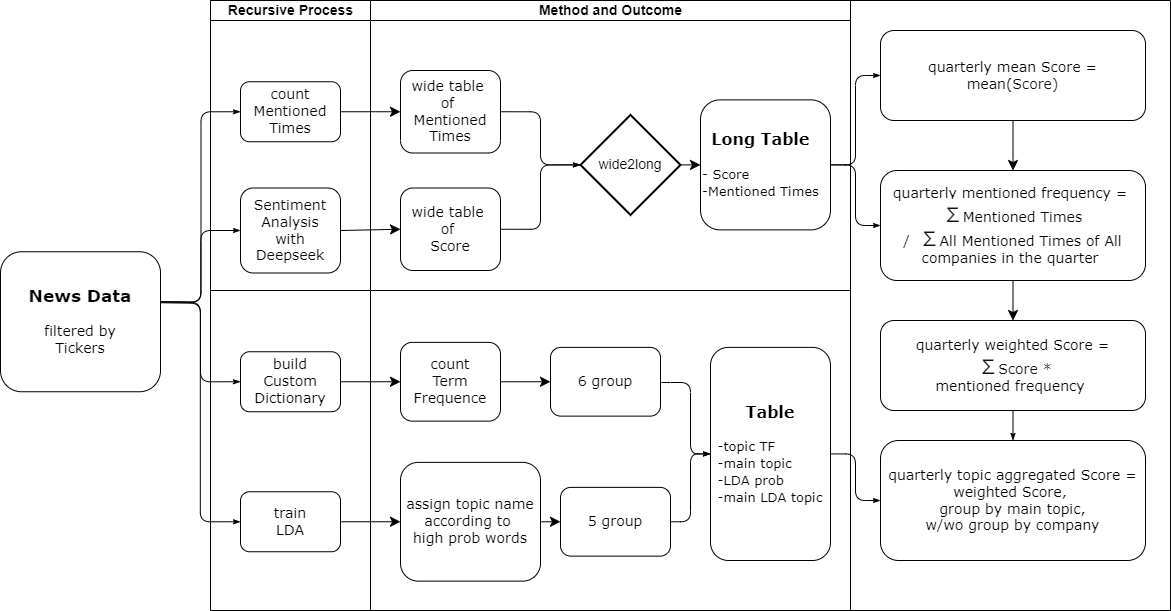

The diagram above was exported from draw.io. Its source (the exported page's mxGraphModel, read from the mxfile embedded in the PNG):
<mxGraphModel dx="1221" dy="767" grid="1" gridSize="10" guides="1" tooltips="1" connect="1" arrows="1" fold="1" page="1" pageScale="1" pageWidth="1100" pageHeight="850" background="none" math="0" shadow="0">
  <root>
    <mxCell id="0" />
    <mxCell id="1" parent="0" />
    <mxCell id="77e6c97f196da883-1" value="" style="swimlane;html=1;childLayout=stackLayout;startSize=0;rounded=0;shadow=0;labelBackgroundColor=none;strokeWidth=1;fontFamily=Verdana;fontSize=14;align=center;" parent="1" vertex="1">
      <mxGeometry x="250" y="50" width="640" height="290" as="geometry" />
    </mxCell>
    <mxCell id="77e6c97f196da883-3" value="Recursive Process" style="swimlane;html=1;startSize=20;fontSize=14;" parent="77e6c97f196da883-1" vertex="1">
      <mxGeometry width="160" height="290" as="geometry" />
    </mxCell>
    <mxCell id="77e6c97f196da883-4" value="Method and Outcome" style="swimlane;html=1;startSize=20;fontSize=14;" parent="77e6c97f196da883-1" vertex="1">
      <mxGeometry x="160" width="480" height="290" as="geometry" />
    </mxCell>
    <mxCell id="77e6c97f196da883-11" value="wide table&amp;nbsp;&lt;div&gt;of&amp;nbsp;&lt;/div&gt;&lt;div&gt;Score&lt;/div&gt;" style="rounded=1;whiteSpace=wrap;html=1;shadow=0;labelBackgroundColor=none;strokeWidth=1;fontFamily=Verdana;fontSize=14;align=center;" parent="77e6c97f196da883-4" vertex="1">
      <mxGeometry x="30" y="187.5" width="100" height="82.5" as="geometry" />
    </mxCell>
    <mxCell id="vm1WXcfsmUS-ITPujpC6-5" value="wide table&amp;nbsp;&lt;div&gt;of&amp;nbsp;&lt;/div&gt;&lt;div&gt;Mentioned&lt;/div&gt;&lt;div&gt;Times&lt;/div&gt;" style="rounded=1;whiteSpace=wrap;html=1;shadow=0;labelBackgroundColor=none;strokeWidth=1;fontFamily=Verdana;fontSize=14;align=center;" parent="77e6c97f196da883-4" vertex="1">
      <mxGeometry x="30" y="70" width="100" height="82.5" as="geometry" />
    </mxCell>
    <mxCell id="vm1WXcfsmUS-ITPujpC6-49" style="edgeStyle=none;curved=1;rounded=0;orthogonalLoop=1;jettySize=auto;html=1;entryX=1;entryY=0.5;entryDx=0;entryDy=0;fontSize=12;startSize=8;endSize=8;" parent="77e6c97f196da883-4" source="77e6c97f196da883-11" target="77e6c97f196da883-11" edge="1">
      <mxGeometry relative="1" as="geometry" />
    </mxCell>
    <mxCell id="vm1WXcfsmUS-ITPujpC6-18" style="edgeStyle=orthogonalEdgeStyle;rounded=1;html=1;labelBackgroundColor=none;startArrow=none;startFill=0;startSize=5;endArrow=classicThin;endFill=1;endSize=5;jettySize=auto;orthogonalLoop=1;strokeWidth=1;fontFamily=Verdana;fontSize=14;entryX=0;entryY=0.5;entryDx=0;entryDy=0;exitX=1;exitY=0.5;exitDx=0;exitDy=0;entryPerimeter=0;" parent="77e6c97f196da883-4" source="vm1WXcfsmUS-ITPujpC6-5" target="vm1WXcfsmUS-ITPujpC6-61" edge="1">
      <mxGeometry relative="1" as="geometry">
        <mxPoint x="150" y="110" as="sourcePoint" />
        <mxPoint x="190" y="164.38" as="targetPoint" />
      </mxGeometry>
    </mxCell>
    <mxCell id="vm1WXcfsmUS-ITPujpC6-14" style="edgeStyle=orthogonalEdgeStyle;rounded=1;html=1;labelBackgroundColor=none;startArrow=none;startFill=0;startSize=5;endArrow=classicThin;endFill=1;endSize=5;jettySize=auto;orthogonalLoop=1;strokeWidth=1;fontFamily=Verdana;fontSize=14;entryX=0;entryY=0.5;entryDx=0;entryDy=0;exitX=1;exitY=0.5;exitDx=0;exitDy=0;entryPerimeter=0;" parent="77e6c97f196da883-4" source="77e6c97f196da883-11" target="vm1WXcfsmUS-ITPujpC6-61" edge="1">
      <mxGeometry relative="1" as="geometry">
        <mxPoint x="140" y="231.25" as="sourcePoint" />
        <mxPoint x="190" y="164.38" as="targetPoint" />
      </mxGeometry>
    </mxCell>
    <mxCell id="vm1WXcfsmUS-ITPujpC6-60" value="&lt;div style=&quot;text-align: center;&quot;&gt;&lt;span style=&quot;background-color: transparent; color: light-dark(rgb(0, 0, 0), rgb(255, 255, 255));&quot;&gt;&lt;b&gt;&lt;font style=&quot;font-size: 16px;&quot;&gt;Long Table&lt;/font&gt;&lt;/b&gt;&lt;/span&gt;&lt;/div&gt;&lt;div style=&quot;text-align: center;&quot;&gt;&lt;span style=&quot;background-color: transparent; color: light-dark(rgb(0, 0, 0), rgb(255, 255, 255));&quot;&gt;&lt;br&gt;&lt;/span&gt;&lt;/div&gt;&lt;div&gt;&lt;font style=&quot;font-size: 13px;&quot;&gt;- Score&lt;/font&gt;&lt;/div&gt;&lt;div&gt;&lt;font style=&quot;font-size: 13px;&quot;&gt;-Mentioned Times&lt;/font&gt;&lt;/div&gt;" style="rounded=1;whiteSpace=wrap;html=1;shadow=0;labelBackgroundColor=none;strokeWidth=1;fontFamily=Verdana;fontSize=14;align=left;" parent="77e6c97f196da883-4" vertex="1">
      <mxGeometry x="330" y="99.38" width="130" height="130" as="geometry" />
    </mxCell>
    <mxCell id="vm1WXcfsmUS-ITPujpC6-62" style="edgeStyle=none;curved=1;rounded=0;orthogonalLoop=1;jettySize=auto;html=1;exitX=1;exitY=0.5;exitDx=0;exitDy=0;exitPerimeter=0;entryX=0;entryY=0.5;entryDx=0;entryDy=0;fontSize=12;startSize=8;endSize=8;" parent="77e6c97f196da883-4" source="vm1WXcfsmUS-ITPujpC6-61" target="vm1WXcfsmUS-ITPujpC6-60" edge="1">
      <mxGeometry relative="1" as="geometry" />
    </mxCell>
    <mxCell id="vm1WXcfsmUS-ITPujpC6-61" value="&lt;font style=&quot;font-size: 14px;&quot;&gt;wide2long&lt;/font&gt;" style="strokeWidth=2;html=1;shape=mxgraph.flowchart.decision;whiteSpace=wrap;" parent="77e6c97f196da883-4" vertex="1">
      <mxGeometry x="210" y="114.38" width="100" height="100" as="geometry" />
    </mxCell>
    <mxCell id="vm1WXcfsmUS-ITPujpC6-28" value="" style="swimlane;html=1;startSize=0;fontSize=14;" parent="1" vertex="1">
      <mxGeometry x="250" y="340" width="160" height="320" as="geometry">
        <mxRectangle x="550" y="510" width="70" height="30" as="alternateBounds" />
      </mxGeometry>
    </mxCell>
    <mxCell id="vm1WXcfsmUS-ITPujpC6-2" value="&lt;font&gt;count&lt;/font&gt;&lt;div&gt;&lt;font&gt;Mentioned Times&lt;/font&gt;&lt;/div&gt;" style="rounded=1;whiteSpace=wrap;html=1;shadow=0;labelBackgroundColor=none;strokeWidth=1;fontFamily=Verdana;fontSize=14;align=center;" parent="vm1WXcfsmUS-ITPujpC6-28" vertex="1">
      <mxGeometry x="30" y="-208.75" width="100" height="60" as="geometry" />
    </mxCell>
    <mxCell id="77e6c97f196da883-10" value="build&lt;div&gt;Custom Dictionary&lt;/div&gt;" style="rounded=1;whiteSpace=wrap;html=1;shadow=0;labelBackgroundColor=none;strokeWidth=1;fontFamily=Verdana;fontSize=14;align=center;" parent="vm1WXcfsmUS-ITPujpC6-28" vertex="1">
      <mxGeometry x="30" y="61.25" width="100" height="60" as="geometry" />
    </mxCell>
    <mxCell id="vm1WXcfsmUS-ITPujpC6-20" style="edgeStyle=orthogonalEdgeStyle;rounded=1;html=1;labelBackgroundColor=none;startArrow=none;startFill=0;startSize=5;endArrow=classicThin;endFill=1;endSize=5;jettySize=auto;orthogonalLoop=1;strokeWidth=1;fontFamily=Verdana;fontSize=14;entryX=0;entryY=0.5;entryDx=0;entryDy=0;exitX=1;exitY=0.5;exitDx=0;exitDy=0;" parent="vm1WXcfsmUS-ITPujpC6-28" target="vm1WXcfsmUS-ITPujpC6-2" edge="1">
      <mxGeometry relative="1" as="geometry">
        <mxPoint x="-50" y="11.25" as="sourcePoint" />
        <mxPoint x="60" y="41.25" as="targetPoint" />
      </mxGeometry>
    </mxCell>
    <mxCell id="vm1WXcfsmUS-ITPujpC6-21" style="edgeStyle=orthogonalEdgeStyle;rounded=1;html=1;labelBackgroundColor=none;startArrow=none;startFill=0;startSize=5;endArrow=classicThin;endFill=1;endSize=5;jettySize=auto;orthogonalLoop=1;strokeWidth=1;fontFamily=Verdana;fontSize=14;entryX=0;entryY=0.5;entryDx=0;entryDy=0;exitX=1;exitY=0.5;exitDx=0;exitDy=0;" parent="vm1WXcfsmUS-ITPujpC6-28" target="77e6c97f196da883-8" edge="1">
      <mxGeometry relative="1" as="geometry">
        <mxPoint x="-50.5" y="11.25" as="sourcePoint" />
        <mxPoint x="29.5" y="-178.75" as="targetPoint" />
      </mxGeometry>
    </mxCell>
    <mxCell id="vm1WXcfsmUS-ITPujpC6-22" style="edgeStyle=orthogonalEdgeStyle;rounded=1;html=1;labelBackgroundColor=none;startArrow=none;startFill=0;startSize=5;endArrow=classicThin;endFill=1;endSize=5;jettySize=auto;orthogonalLoop=1;strokeWidth=1;fontFamily=Verdana;fontSize=14;entryX=0;entryY=0.5;entryDx=0;entryDy=0;exitX=1;exitY=0.5;exitDx=0;exitDy=0;" parent="vm1WXcfsmUS-ITPujpC6-28" target="77e6c97f196da883-10" edge="1">
      <mxGeometry relative="1" as="geometry">
        <mxPoint x="-51" y="12.25" as="sourcePoint" />
        <mxPoint x="29.5" y="-58.75" as="targetPoint" />
      </mxGeometry>
    </mxCell>
    <mxCell id="vm1WXcfsmUS-ITPujpC6-23" style="edgeStyle=orthogonalEdgeStyle;rounded=1;html=1;labelBackgroundColor=none;startArrow=none;startFill=0;startSize=5;endArrow=classicThin;endFill=1;endSize=5;jettySize=auto;orthogonalLoop=1;strokeWidth=1;fontFamily=Verdana;fontSize=14;exitX=1;exitY=0.5;exitDx=0;exitDy=0;entryX=0;entryY=0.5;entryDx=0;entryDy=0;" parent="vm1WXcfsmUS-ITPujpC6-28" target="vm1WXcfsmUS-ITPujpC6-24" edge="1">
      <mxGeometry relative="1" as="geometry">
        <mxPoint x="-51.5" y="11.25" as="sourcePoint" />
        <mxPoint x="-10" y="251.25" as="targetPoint" />
      </mxGeometry>
    </mxCell>
    <mxCell id="vm1WXcfsmUS-ITPujpC6-24" value="train&lt;div&gt;LDA&lt;/div&gt;" style="rounded=1;whiteSpace=wrap;html=1;shadow=0;labelBackgroundColor=none;strokeWidth=1;fontFamily=Verdana;fontSize=14;align=center;" parent="vm1WXcfsmUS-ITPujpC6-28" vertex="1">
      <mxGeometry x="30" y="201.25" width="100" height="60" as="geometry" />
    </mxCell>
    <mxCell id="77e6c97f196da883-8" value="&lt;font&gt;Sentiment Analysis&lt;/font&gt;&lt;div&gt;&lt;font&gt;with&lt;/font&gt;&lt;/div&gt;&lt;div&gt;&lt;font&gt;Deepseek&lt;/font&gt;&lt;/div&gt;" style="rounded=1;whiteSpace=wrap;html=1;shadow=0;labelBackgroundColor=none;strokeWidth=1;fontFamily=Verdana;fontSize=14;align=center;" parent="vm1WXcfsmUS-ITPujpC6-28" vertex="1">
      <mxGeometry x="30" y="-102.5" width="100" height="85" as="geometry" />
    </mxCell>
    <mxCell id="vm1WXcfsmUS-ITPujpC6-36" value="&lt;b&gt;&lt;font style=&quot;font-size: 17px;&quot;&gt;News Data&lt;/font&gt;&lt;/b&gt;&lt;br&gt;&lt;br&gt;filtered by&lt;br&gt;Tickers" style="rounded=1;whiteSpace=wrap;html=1;shadow=0;labelBackgroundColor=none;strokeWidth=1;fontFamily=Verdana;fontSize=14;align=center;" parent="vm1WXcfsmUS-ITPujpC6-28" vertex="1">
      <mxGeometry x="-210" y="-38.75" width="160" height="140" as="geometry" />
    </mxCell>
    <mxCell id="vm1WXcfsmUS-ITPujpC6-30" value="" style="swimlane;html=1;startSize=0;fontSize=14;" parent="1" vertex="1">
      <mxGeometry x="410" y="340" width="480" height="320" as="geometry">
        <mxRectangle x="550" y="510" width="70" height="30" as="alternateBounds" />
      </mxGeometry>
    </mxCell>
    <mxCell id="vm1WXcfsmUS-ITPujpC6-54" style="edgeStyle=none;curved=1;rounded=0;orthogonalLoop=1;jettySize=auto;html=1;exitX=1;exitY=0.5;exitDx=0;exitDy=0;entryX=0;entryY=0.5;entryDx=0;entryDy=0;fontSize=12;startSize=8;endSize=8;" parent="vm1WXcfsmUS-ITPujpC6-30" source="vm1WXcfsmUS-ITPujpC6-37" target="vm1WXcfsmUS-ITPujpC6-50" edge="1">
      <mxGeometry relative="1" as="geometry" />
    </mxCell>
    <mxCell id="vm1WXcfsmUS-ITPujpC6-37" value="count&lt;div&gt;Term Frequence&lt;/div&gt;" style="rounded=1;whiteSpace=wrap;html=1;shadow=0;labelBackgroundColor=none;strokeWidth=1;fontFamily=Verdana;fontSize=14;align=center;" parent="vm1WXcfsmUS-ITPujpC6-30" vertex="1">
      <mxGeometry x="30" y="51.88" width="100" height="78.75" as="geometry" />
    </mxCell>
    <mxCell id="vm1WXcfsmUS-ITPujpC6-55" style="edgeStyle=none;curved=1;rounded=0;orthogonalLoop=1;jettySize=auto;html=1;exitX=1;exitY=0.5;exitDx=0;exitDy=0;entryX=0;entryY=0.5;entryDx=0;entryDy=0;fontSize=12;startSize=8;endSize=8;" parent="vm1WXcfsmUS-ITPujpC6-30" source="vm1WXcfsmUS-ITPujpC6-40" target="vm1WXcfsmUS-ITPujpC6-51" edge="1">
      <mxGeometry relative="1" as="geometry" />
    </mxCell>
    <mxCell id="vm1WXcfsmUS-ITPujpC6-40" value="assign topic name according to&amp;nbsp;&lt;div&gt;high prob words&lt;/div&gt;" style="rounded=1;whiteSpace=wrap;html=1;shadow=0;labelBackgroundColor=none;strokeWidth=1;fontFamily=Verdana;fontSize=14;align=center;" parent="vm1WXcfsmUS-ITPujpC6-30" vertex="1">
      <mxGeometry x="30" y="171.88" width="140" height="118.75" as="geometry" />
    </mxCell>
    <mxCell id="vm1WXcfsmUS-ITPujpC6-50" value="6 group" style="rounded=1;whiteSpace=wrap;html=1;shadow=0;labelBackgroundColor=none;strokeWidth=1;fontFamily=Verdana;fontSize=14;align=center;" parent="vm1WXcfsmUS-ITPujpC6-30" vertex="1">
      <mxGeometry x="180" y="56.88" width="110" height="68.75" as="geometry" />
    </mxCell>
    <mxCell id="vm1WXcfsmUS-ITPujpC6-51" value="5 group" style="rounded=1;whiteSpace=wrap;html=1;shadow=0;labelBackgroundColor=none;strokeWidth=1;fontFamily=Verdana;fontSize=14;align=center;" parent="vm1WXcfsmUS-ITPujpC6-30" vertex="1">
      <mxGeometry x="190" y="196.88" width="110" height="68.75" as="geometry" />
    </mxCell>
    <mxCell id="vm1WXcfsmUS-ITPujpC6-48" value="&lt;b&gt;&lt;font style=&quot;font-size: 16px;&quot;&gt;Table&lt;/font&gt;&lt;/b&gt;&lt;div&gt;&lt;br&gt;&lt;/div&gt;&lt;div style=&quot;text-align: left;&quot;&gt;&lt;font style=&quot;font-size: 13px;&quot;&gt;-topic TF&lt;/font&gt;&lt;/div&gt;&lt;div style=&quot;text-align: left;&quot;&gt;&lt;font style=&quot;font-size: 13px;&quot;&gt;-main topic&lt;/font&gt;&lt;/div&gt;&lt;div style=&quot;text-align: left;&quot;&gt;&lt;font style=&quot;font-size: 13px;&quot;&gt;-LDA prob&lt;/font&gt;&lt;/div&gt;&lt;div style=&quot;text-align: left;&quot;&gt;&lt;font style=&quot;font-size: 13px;&quot;&gt;-main LDA topic&lt;/font&gt;&lt;/div&gt;" style="rounded=1;whiteSpace=wrap;html=1;shadow=0;labelBackgroundColor=none;strokeWidth=1;fontFamily=Verdana;fontSize=14;align=center;" parent="vm1WXcfsmUS-ITPujpC6-30" vertex="1">
      <mxGeometry x="340" y="56.88" width="120" height="213.12" as="geometry" />
    </mxCell>
    <mxCell id="vm1WXcfsmUS-ITPujpC6-56" style="edgeStyle=none;curved=1;rounded=0;orthogonalLoop=1;jettySize=auto;html=1;entryX=1;entryY=0.5;entryDx=0;entryDy=0;fontSize=12;startSize=8;endSize=8;" parent="vm1WXcfsmUS-ITPujpC6-30" edge="1">
      <mxGeometry relative="1" as="geometry">
        <mxPoint x="290" y="208" as="sourcePoint" />
        <mxPoint x="290" y="208" as="targetPoint" />
      </mxGeometry>
    </mxCell>
    <mxCell id="vm1WXcfsmUS-ITPujpC6-57" style="edgeStyle=orthogonalEdgeStyle;rounded=1;html=1;labelBackgroundColor=none;startArrow=none;startFill=0;startSize=5;endArrow=classicThin;endFill=1;endSize=5;jettySize=auto;orthogonalLoop=1;strokeWidth=1;fontFamily=Verdana;fontSize=14;entryX=0;entryY=0.5;entryDx=0;entryDy=0;" parent="vm1WXcfsmUS-ITPujpC6-30" target="vm1WXcfsmUS-ITPujpC6-48" edge="1">
      <mxGeometry relative="1" as="geometry">
        <mxPoint x="290" y="91" as="sourcePoint" />
        <mxPoint x="350" y="160" as="targetPoint" />
        <Array as="points">
          <mxPoint x="290" y="92" />
          <mxPoint x="320" y="92" />
          <mxPoint x="320" y="163" />
        </Array>
      </mxGeometry>
    </mxCell>
    <mxCell id="vm1WXcfsmUS-ITPujpC6-58" style="edgeStyle=orthogonalEdgeStyle;rounded=1;html=1;labelBackgroundColor=none;startArrow=none;startFill=0;startSize=5;endArrow=classicThin;endFill=1;endSize=5;jettySize=auto;orthogonalLoop=1;strokeWidth=1;fontFamily=Verdana;fontSize=14;entryX=0;entryY=0.5;entryDx=0;entryDy=0;exitX=1;exitY=0.5;exitDx=0;exitDy=0;" parent="vm1WXcfsmUS-ITPujpC6-30" source="vm1WXcfsmUS-ITPujpC6-51" target="vm1WXcfsmUS-ITPujpC6-48" edge="1">
      <mxGeometry relative="1" as="geometry">
        <mxPoint x="290" y="208" as="sourcePoint" />
        <mxPoint x="350" y="143" as="targetPoint" />
      </mxGeometry>
    </mxCell>
    <mxCell id="vm1WXcfsmUS-ITPujpC6-33" value="" style="swimlane;html=1;startSize=0;fontSize=14;" parent="1" vertex="1">
      <mxGeometry x="890" y="50" width="320" height="610" as="geometry">
        <mxRectangle x="550" y="510" width="70" height="30" as="alternateBounds" />
      </mxGeometry>
    </mxCell>
    <mxCell id="vm1WXcfsmUS-ITPujpC6-64" value="quarterly weighted Score&amp;nbsp;&lt;span style=&quot;background-color: transparent; color: light-dark(rgb(0, 0, 0), rgb(255, 255, 255));&quot;&gt;=&lt;/span&gt;&lt;div&gt;&lt;span style=&quot;background-color: transparent; color: light-dark(rgb(0, 0, 0), rgb(255, 255, 255));&quot;&gt;&amp;nbsp;&lt;/span&gt;&lt;span style=&quot;background-color: rgb(255, 255, 255); color: rgb(17, 17, 17); font-family: Roboto, sans-serif; font-size: 20px; text-align: left;&quot;&gt;∑&lt;/span&gt;&lt;span style=&quot;background-color: transparent; color: rgb(17, 17, 17); text-align: left;&quot;&gt;Score *&lt;/span&gt;&lt;div&gt;&lt;span style=&quot;background-color: transparent; color: light-dark(rgb(0, 0, 0), rgb(255, 255, 255));&quot;&gt;mentioned frequency&lt;/span&gt;&lt;span style=&quot;background-color: transparent; color: light-dark(rgb(0, 0, 0), rgb(255, 255, 255));&quot;&gt;&amp;nbsp;&lt;/span&gt;&lt;/div&gt;&lt;/div&gt;" style="rounded=1;whiteSpace=wrap;html=1;shadow=0;labelBackgroundColor=none;strokeWidth=1;fontFamily=Verdana;fontSize=14;align=center;" parent="vm1WXcfsmUS-ITPujpC6-33" vertex="1">
      <mxGeometry x="30" y="320" width="265" height="90" as="geometry" />
    </mxCell>
    <mxCell id="vm1WXcfsmUS-ITPujpC6-67" value="&lt;div&gt;quarterly topic aggregated Score =&lt;/div&gt;&lt;div&gt;weighted Score,&amp;nbsp;&lt;/div&gt;&lt;div&gt;group by main topic,&lt;/div&gt;&lt;div&gt;w/wo group by company&lt;/div&gt;" style="rounded=1;whiteSpace=wrap;html=1;shadow=0;labelBackgroundColor=none;strokeWidth=1;fontFamily=Verdana;fontSize=14;align=center;" parent="vm1WXcfsmUS-ITPujpC6-33" vertex="1">
      <mxGeometry x="30" y="440" width="265" height="120" as="geometry" />
    </mxCell>
    <mxCell id="vm1WXcfsmUS-ITPujpC6-81" value="" style="edgeStyle=none;curved=1;rounded=0;orthogonalLoop=1;jettySize=auto;html=1;fontSize=12;startSize=8;endSize=8;" parent="vm1WXcfsmUS-ITPujpC6-33" source="vm1WXcfsmUS-ITPujpC6-69" target="vm1WXcfsmUS-ITPujpC6-64" edge="1">
      <mxGeometry relative="1" as="geometry" />
    </mxCell>
    <mxCell id="vm1WXcfsmUS-ITPujpC6-69" value="&lt;div&gt;&lt;span style=&quot;background-color: transparent; color: light-dark(rgb(0, 0, 0), rgb(255, 255, 255));&quot;&gt;quarterly&amp;nbsp;&lt;/span&gt;mentioned frequency =&lt;span style=&quot;background-color: transparent; color: light-dark(rgb(0, 0, 0), rgb(255, 255, 255));&quot;&gt;&amp;nbsp;&lt;/span&gt;&lt;/div&gt;&lt;div&gt;&lt;div&gt;&lt;span style=&quot;background-color: rgb(255, 255, 255); color: rgb(17, 17, 17); font-family: Roboto, sans-serif; font-size: 20px; text-align: left;&quot;&gt;∑&lt;/span&gt;&lt;span style=&quot;background-color: transparent; color: light-dark(rgb(0, 0, 0), rgb(255, 255, 255));&quot;&gt;Mentioned Times&lt;/span&gt;&lt;/div&gt;&lt;div&gt;&lt;span style=&quot;background-color: transparent; color: light-dark(rgb(0, 0, 0), rgb(255, 255, 255));&quot;&gt;/&amp;nbsp;&amp;nbsp;&lt;/span&gt;&lt;span style=&quot;background-color: rgb(255, 255, 255); color: rgb(17, 17, 17); font-family: Roboto, sans-serif; font-size: 20px; text-align: left;&quot;&gt;∑&lt;/span&gt;&lt;span style=&quot;background-color: transparent; color: light-dark(rgb(0, 0, 0), rgb(255, 255, 255));&quot;&gt;All Mentioned Times of All companies in the quarter&amp;nbsp;&lt;/span&gt;&lt;/div&gt;&lt;/div&gt;" style="rounded=1;whiteSpace=wrap;html=1;shadow=0;labelBackgroundColor=none;strokeWidth=1;fontFamily=Verdana;fontSize=14;align=center;" parent="vm1WXcfsmUS-ITPujpC6-33" vertex="1">
      <mxGeometry x="30" y="170" width="265" height="110" as="geometry" />
    </mxCell>
    <mxCell id="vm1WXcfsmUS-ITPujpC6-80" value="" style="edgeStyle=none;curved=1;rounded=0;orthogonalLoop=1;jettySize=auto;html=1;fontSize=12;startSize=8;endSize=8;" parent="vm1WXcfsmUS-ITPujpC6-33" source="vm1WXcfsmUS-ITPujpC6-70" target="vm1WXcfsmUS-ITPujpC6-69" edge="1">
      <mxGeometry relative="1" as="geometry" />
    </mxCell>
    <mxCell id="vm1WXcfsmUS-ITPujpC6-70" value="quarterly mean Score&amp;nbsp;&lt;span style=&quot;background-color: transparent; color: light-dark(rgb(0, 0, 0), rgb(255, 255, 255));&quot;&gt;= mean(&lt;/span&gt;&lt;span style=&quot;background-color: transparent; color: light-dark(rgb(17, 17, 17), rgb(17, 17, 17)); text-align: left;&quot;&gt;Score)&lt;/span&gt;" style="rounded=1;whiteSpace=wrap;html=1;shadow=0;labelBackgroundColor=none;strokeWidth=1;fontFamily=Verdana;fontSize=14;align=center;" parent="vm1WXcfsmUS-ITPujpC6-33" vertex="1">
      <mxGeometry x="30" y="30" width="265" height="90" as="geometry" />
    </mxCell>
    <mxCell id="vm1WXcfsmUS-ITPujpC6-71" style="edgeStyle=orthogonalEdgeStyle;rounded=1;html=1;labelBackgroundColor=none;startArrow=none;startFill=0;startSize=5;endArrow=classicThin;endFill=1;endSize=5;jettySize=auto;orthogonalLoop=1;strokeWidth=1;fontFamily=Verdana;fontSize=14;exitX=0.5;exitY=1;exitDx=0;exitDy=0;entryX=0.5;entryY=0;entryDx=0;entryDy=0;" parent="vm1WXcfsmUS-ITPujpC6-33" source="vm1WXcfsmUS-ITPujpC6-64" target="vm1WXcfsmUS-ITPujpC6-67" edge="1">
      <mxGeometry relative="1" as="geometry">
        <mxPoint x="140" y="400" as="sourcePoint" />
        <mxPoint x="255" y="476" as="targetPoint" />
      </mxGeometry>
    </mxCell>
    <mxCell id="vm1WXcfsmUS-ITPujpC6-39" style="edgeStyle=none;curved=1;rounded=0;orthogonalLoop=1;jettySize=auto;html=1;exitX=1;exitY=0.5;exitDx=0;exitDy=0;entryX=0;entryY=0.5;entryDx=0;entryDy=0;fontSize=12;startSize=8;endSize=8;" parent="1" source="77e6c97f196da883-10" target="vm1WXcfsmUS-ITPujpC6-37" edge="1">
      <mxGeometry relative="1" as="geometry" />
    </mxCell>
    <mxCell id="vm1WXcfsmUS-ITPujpC6-41" style="edgeStyle=none;curved=1;rounded=0;orthogonalLoop=1;jettySize=auto;html=1;exitX=1;exitY=0.5;exitDx=0;exitDy=0;entryX=0;entryY=0.5;entryDx=0;entryDy=0;fontSize=12;startSize=8;endSize=8;" parent="1" source="vm1WXcfsmUS-ITPujpC6-24" target="vm1WXcfsmUS-ITPujpC6-40" edge="1">
      <mxGeometry relative="1" as="geometry" />
    </mxCell>
    <mxCell id="vm1WXcfsmUS-ITPujpC6-27" style="edgeStyle=none;curved=1;rounded=0;orthogonalLoop=1;jettySize=auto;html=1;exitX=1;exitY=0.5;exitDx=0;exitDy=0;entryX=0;entryY=0.5;entryDx=0;entryDy=0;fontSize=12;startSize=8;endSize=8;" parent="1" source="vm1WXcfsmUS-ITPujpC6-2" target="vm1WXcfsmUS-ITPujpC6-5" edge="1">
      <mxGeometry relative="1" as="geometry" />
    </mxCell>
    <mxCell id="vm1WXcfsmUS-ITPujpC6-26" style="edgeStyle=none;curved=1;rounded=0;orthogonalLoop=1;jettySize=auto;html=1;exitX=1;exitY=0.5;exitDx=0;exitDy=0;entryX=0;entryY=0.5;entryDx=0;entryDy=0;fontSize=12;startSize=8;endSize=8;" parent="1" source="77e6c97f196da883-8" target="77e6c97f196da883-11" edge="1">
      <mxGeometry relative="1" as="geometry" />
    </mxCell>
    <mxCell id="vm1WXcfsmUS-ITPujpC6-68" style="edgeStyle=orthogonalEdgeStyle;rounded=1;html=1;labelBackgroundColor=none;startArrow=none;startFill=0;startSize=5;endArrow=classicThin;endFill=1;endSize=5;jettySize=auto;orthogonalLoop=1;strokeWidth=1;fontFamily=Verdana;fontSize=14;exitX=1;exitY=0.5;exitDx=0;exitDy=0;entryX=0;entryY=0.5;entryDx=0;entryDy=0;" parent="1" source="vm1WXcfsmUS-ITPujpC6-48" target="vm1WXcfsmUS-ITPujpC6-67" edge="1">
      <mxGeometry relative="1" as="geometry">
        <mxPoint x="850" y="500" as="sourcePoint" />
        <mxPoint x="1024" y="671" as="targetPoint" />
      </mxGeometry>
    </mxCell>
    <mxCell id="vm1WXcfsmUS-ITPujpC6-72" style="edgeStyle=orthogonalEdgeStyle;rounded=1;html=1;labelBackgroundColor=none;startArrow=none;startFill=0;startSize=5;endArrow=classicThin;endFill=1;endSize=5;jettySize=auto;orthogonalLoop=1;strokeWidth=1;fontFamily=Verdana;fontSize=14;exitX=1;exitY=0.5;exitDx=0;exitDy=0;entryX=0;entryY=0.5;entryDx=0;entryDy=0;" parent="1" source="vm1WXcfsmUS-ITPujpC6-60" target="vm1WXcfsmUS-ITPujpC6-70" edge="1">
      <mxGeometry relative="1" as="geometry">
        <mxPoint x="825" y="299" as="sourcePoint" />
        <mxPoint x="940" y="375" as="targetPoint" />
      </mxGeometry>
    </mxCell>
    <mxCell id="vm1WXcfsmUS-ITPujpC6-73" style="edgeStyle=orthogonalEdgeStyle;rounded=1;html=1;labelBackgroundColor=none;startArrow=none;startFill=0;startSize=5;endArrow=classicThin;endFill=1;endSize=5;jettySize=auto;orthogonalLoop=1;strokeWidth=1;fontFamily=Verdana;fontSize=14;exitX=1;exitY=0.5;exitDx=0;exitDy=0;entryX=0;entryY=0.5;entryDx=0;entryDy=0;" parent="1" source="vm1WXcfsmUS-ITPujpC6-60" target="vm1WXcfsmUS-ITPujpC6-69" edge="1">
      <mxGeometry relative="1" as="geometry">
        <mxPoint x="835" y="309" as="sourcePoint" />
        <mxPoint x="950" y="385" as="targetPoint" />
      </mxGeometry>
    </mxCell>
  </root>
</mxGraphModel>